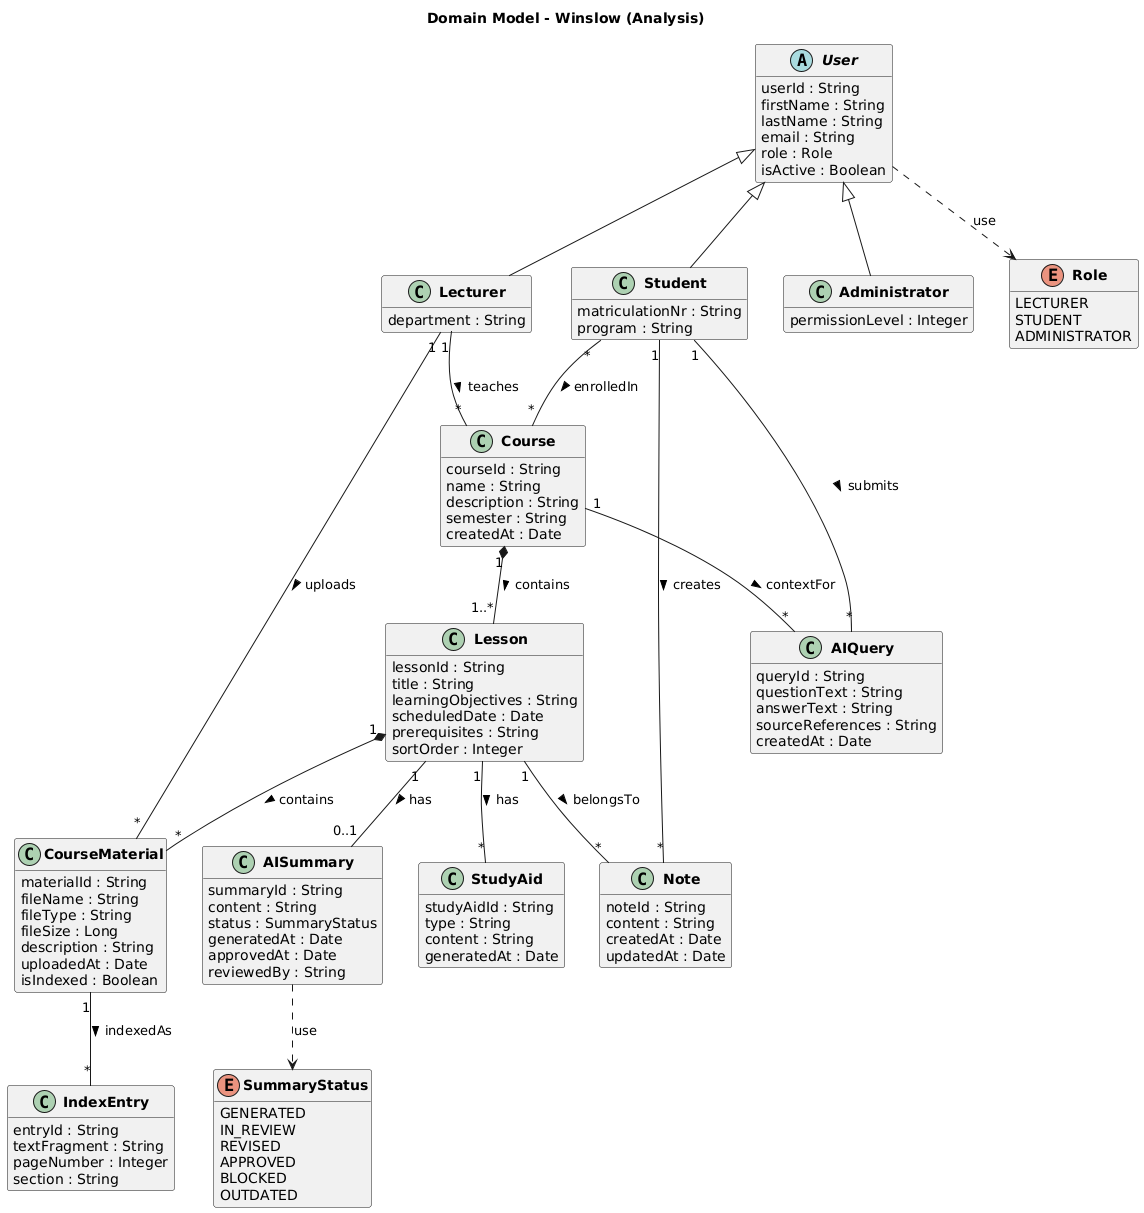

The diagram above was rendered by PlantUML. Its source (embedded in the PNG):
@startuml fachklassen
skinparam classAttributeIconSize 0
skinparam classFontStyle bold
hide methods

title Domain Model - Winslow (Analysis)

' === User hierarchy ===
abstract class User {
  userId : String
  firstName : String
  lastName : String
  email : String
  role : Role
  isActive : Boolean
}

class Lecturer {
  department : String
}

class Student {
  matriculationNr : String
  program : String
}

class Administrator {
  permissionLevel : Integer
}

enum Role {
  LECTURER
  STUDENT
  ADMINISTRATOR
}

User <|-- Lecturer
User <|-- Student
User <|-- Administrator
User ..> Role : «use»

' === Course and Lesson ===
class Course {
  courseId : String
  name : String
  description : String
  semester : String
  createdAt : Date
}

class Lesson {
  lessonId : String
  title : String
  learningObjectives : String
  scheduledDate : Date
  prerequisites : String
  sortOrder : Integer
}

' === CourseMaterial ===
class CourseMaterial {
  materialId : String
  fileName : String
  fileType : String
  fileSize : Long
  description : String
  uploadedAt : Date
  isIndexed : Boolean
}

' === AI objects ===
class AISummary {
  summaryId : String
  content : String
  status : SummaryStatus
  generatedAt : Date
  approvedAt : Date
  reviewedBy : String
}

enum SummaryStatus {
  GENERATED
  IN_REVIEW
  REVISED
  APPROVED
  BLOCKED
  OUTDATED
}

class StudyAid {
  studyAidId : String
  type : String
  content : String
  generatedAt : Date
}

class AIQuery {
  queryId : String
  questionText : String
  answerText : String
  sourceReferences : String
  createdAt : Date
}

' === Note ===
class Note {
  noteId : String
  content : String
  createdAt : Date
  updatedAt : Date
}

' === IndexEntry ===
class IndexEntry {
  entryId : String
  textFragment : String
  pageNumber : Integer
  section : String
}

AISummary ..> SummaryStatus : «use»

' === Associations ===

Lecturer "1" -- "*" Course : teaches >
Student "*" -- "*" Course : enrolledIn >

Course "1" *-- "1..*" Lesson : contains >

Lesson "1" *-- "*" CourseMaterial : contains >
Lesson "1" -- "0..1" AISummary : has >
Lesson "1" -- "*" StudyAid : has >

CourseMaterial "1" -- "*" IndexEntry : indexedAs >

Student "1" -- "*" Note : creates >
Lesson "1" -- "*" Note : belongsTo >

Student "1" -- "*" AIQuery : submits >
Course "1" -- "*" AIQuery : contextFor >

Lecturer "1" -- "*" CourseMaterial : uploads >

@enduml